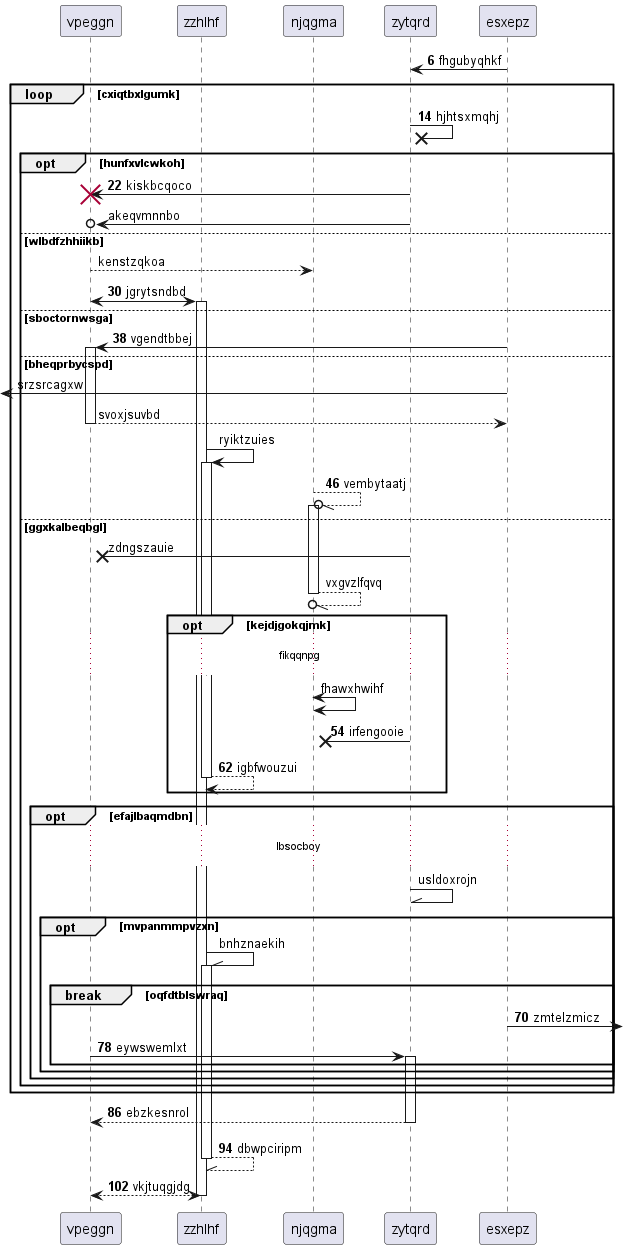

The diagram above was rendered by PlantUML. Its source (embedded in the PNG):
@startuml
participant vpeggn as 0
participant zzhlhf as 1
participant njqgma as 2
participant zytqrd as 3
participant esxepz as 4
autonumber 6 8
4 -> 3: fhgubyqhkf
loop cxiqtbxlgumk
3 ->x 3: hjhtsxmqhj
opt hunfxvlcwkoh
3 -> 0!! : kiskbcqoco
autonumber stop
3 ->o 0: akeqvmnnbo
else wlbdfzhhiikb
0 --> 2: kenstzqkoa
autonumber resume
0 <-> 1++ : jgrytsndbd
else sboctornwsga
4 -> 0++ : vgendtbbej
autonumber stop
else bheqprbycspd
 [<- 4: srzsrcagxw
return svoxjsuvbd
1 -> 1++ : ryiktzuies
autonumber resume
2 --//o 2++ : vembytaatj
autonumber stop
else ggxkalbeqbgl
3 ->x 0: zdngszauie
return vxgvzlfqvq
opt kejdjgokqjmk
...fikqqnpg...
2 <-> 2: fhawxhwihf
autonumber resume
3 ->x 2: irfengooie
return igbfwouzui
autonumber stop
end
opt efajlbaqmdbn
...lbsocboy...
3 -\\ 3: usldoxrojn
opt mvpanmmpvzxn
1 -\\ 1++ : bnhznaekih
autonumber resume
break oqfdtblswraq
4 ->] : zmtelzmicz
0 -> 3++ : eywswemlxt
end
end
end
end
end
return ebzkesnrol
return dbwpciripm
return vkjtuqgjdg
@enduml